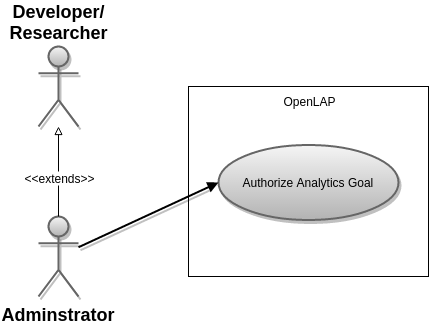

The diagram above was exported from draw.io. Its source (the exported page's mxGraphModel, read from the mxfile embedded in the PNG):
<mxGraphModel dx="880" dy="440" grid="1" gridSize="10" guides="1" tooltips="1" connect="1" arrows="1" fold="1" page="1" pageScale="1" pageWidth="826" pageHeight="1169" background="#ffffff" math="0">
  <root>
    <mxCell id="0" style=";html=1;" />
    <mxCell id="1" style=";html=1;" parent="0" />
    <mxCell id="90" value="&lt;span style=&quot;font-style: normal&quot;&gt;Adminstrator&lt;/span&gt;" style="shape=umlActor;verticalLabelPosition=bottom;verticalAlign=top;fontStyle=3;fontSize=18;fontFamily=Helvetica;strokeWidth=2;html=1;gray" vertex="1" parent="1">
      <mxGeometry x="190" y="270" width="40" height="80" as="geometry" />
    </mxCell>
    <mxCell id="5b2ff2474e6f2d2c-143" style="edgeStyle=orthogonalEdgeStyle;rounded=0;html=1;endArrow=block;endFill=0;" edge="1" parent="1" source="90" target="5e0b673f96f83b81-91">
      <mxGeometry relative="1" as="geometry">
        <mxPoint x="280" y="140" as="sourcePoint" />
        <mxPoint x="440" y="140" as="targetPoint" />
        <Array as="points" />
      </mxGeometry>
    </mxCell>
    <mxCell id="5b2ff2474e6f2d2c-144" value="&amp;lt;&amp;lt;extends&amp;gt;&amp;gt;" style="text;html=1;resizable=0;points=[];;align=center;verticalAlign=middle;labelBackgroundColor=#ffffff;" vertex="1" connectable="0" parent="5b2ff2474e6f2d2c-143">
      <mxGeometry x="0.2824" relative="1" as="geometry">
        <mxPoint y="18" as="offset" />
      </mxGeometry>
    </mxCell>
    <mxCell id="5e0b673f96f83b81-91" value="&lt;span style=&quot;font-style: normal&quot;&gt;Developer/&lt;/span&gt;&lt;div&gt;&lt;span style=&quot;font-style: normal&quot;&gt;Researcher&lt;/span&gt;&lt;/div&gt;" style="shape=umlActor;verticalLabelPosition=top;verticalAlign=bottom;fontStyle=3;fontSize=18;fontFamily=Helvetica;strokeWidth=2;html=1;gray;labelPosition=center;align=center;" vertex="1" parent="1">
      <mxGeometry x="190" y="100" width="40" height="80" as="geometry" />
    </mxCell>
    <mxCell id="5e0b673f96f83b81-92" value="&lt;div style=&quot;text-align: left&quot;&gt;OpenLAP&lt;/div&gt;" style="whiteSpace=wrap;html=1;verticalAlign=top;" vertex="1" parent="1">
      <mxGeometry x="340" y="140" width="240" height="190" as="geometry" />
    </mxCell>
    <mxCell id="5e0b673f96f83b81-93" value="Authorize Analytics Goal" style="shape=mxgraph.flowchart.on-page_reference;strokeWidth=2;html=1;gray" vertex="1" parent="1">
      <mxGeometry x="370" y="198" width="180" height="75" as="geometry" />
    </mxCell>
    <mxCell id="5e0b673f96f83b81-94" value="" style="edgeStyle=none;entryX=0;entryY=0.5;entryPerimeter=0;strokeWidth=2;endArrow=block;endFill=1;html=1;gray;strokeColor=#000000;" edge="1" parent="1" source="90" target="5e0b673f96f83b81-93">
      <mxGeometry y="63" width="100" height="100" as="geometry">
        <mxPoint x="190" y="279.625" as="sourcePoint" />
        <mxPoint x="100" y="63" as="targetPoint" />
      </mxGeometry>
    </mxCell>
  </root>
</mxGraphModel>